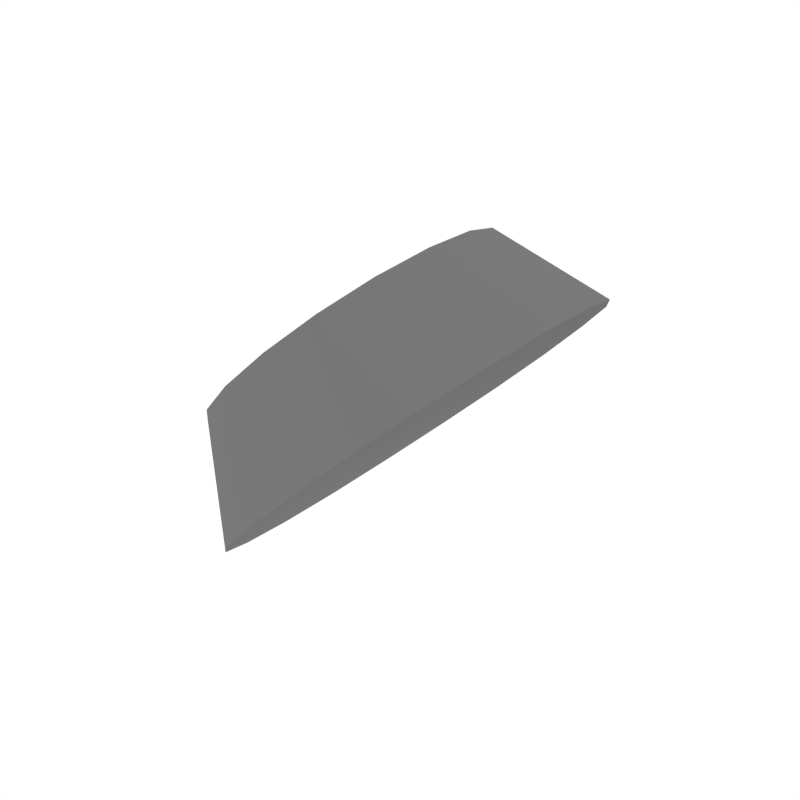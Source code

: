 # Source: Roof_VentL.blend  (saved by Blender 2.79.0; exported with 4.5.12 LTS)
import bpy
from mathutils import Matrix  # noqa: F401  (used for matrix-valued properties, if any)

bpy.ops.wm.read_factory_settings(use_empty=True)
scene = bpy.context.scene
scene.name = 'Scene'

# ---- collections
col_collection_1 = bpy.data.collections.new('Collection 1'); scene.collection.children.link(col_collection_1)

# ---- images (referenced by path relative to the original .blend; pixels are not part of the script)
import os
ASSET_DIR = os.environ.get("B2B_ASSET_DIR", "")  # directory of the original .blend (textures are referenced by path, not embedded)
HERE = os.path.dirname(os.path.abspath(__file__))  # packed textures are extracted next to this script under _unpacked/

def load_image(name, relpath, width, height, colorspace="sRGB"):
    """Load a texture the original file referenced (path relative to the .blend, or extracted next to this script)."""
    p = next((c for c in (os.path.join(HERE, relpath), os.path.join(ASSET_DIR, relpath)) if relpath and os.path.exists(c)), "")
    if p:
        img = bpy.data.images.load(p, check_existing=True)
        img.name = name
    else:  # same state as the original file: an image datablock whose file is absent (Cycles renders it pink)
        img = bpy.data.images.new(name, width, height)
        img.source = "FILE"
        img.filepath = "//" + (relpath or name)
    img.colorspace_settings.name = colorspace
    return img
img_atlas_png = load_image('Atlas.png', '_unpacked/Atlas.2d17175b.png', 32, 32, 'sRGB')

# ---- materials (node trees are filled in below, after node groups)
mat_atlas = bpy.data.materials.new('Atlas')
mat_atlas.alpha_threshold = 0.0
mat_atlas.roughness = 0.5

# ---- node groups
ng_auto_smooth = bpy.data.node_groups.new('Auto Smooth', 'GeometryNodeTree')
_s = ng_auto_smooth.interface.new_socket(name='Geometry', in_out='OUTPUT', socket_type='NodeSocketGeometry')
_s = ng_auto_smooth.interface.new_socket(name='Geometry', in_out='INPUT', socket_type='NodeSocketGeometry')
_s = ng_auto_smooth.interface.new_socket(name='Angle', in_out='INPUT', socket_type='NodeSocketFloat')
_s.subtype = 'ANGLE'
_s.min_value = 0.0
_s.max_value = 3.142
ng_auto_smooth.is_modifier = True
_N = ng_auto_smooth.nodes; _L = ng_auto_smooth.links
n0 = _N.new('NodeGroupOutput'); n0.name = 'Group Output'; n0.location = (480, -100)
n1 = _N.new('NodeGroupInput'); n1.name = 'Group Input'; n1.location = (-420, -300)
n2 = _N.new('NodeGroupInput'); n2.name = 'Group Input.001'; n2.location = (-60, -100)
n3 = _N.new('GeometryNodeSetShadeSmooth'); n3.name = 'Set Shade Smooth'; n3.location = (120, -100)
n3.domain = 'EDGE'
n4 = _N.new('GeometryNodeSetShadeSmooth'); n4.name = 'Set Shade Smooth.001'; n4.location = (300, -100)
n5 = _N.new('GeometryNodeInputMeshEdgeAngle'); n5.name = 'Edge Angle'; n5.location = (-420, -220)
n6 = _N.new('GeometryNodeInputEdgeSmooth'); n6.name = 'Is Edge Smooth'; n6.location = (-60, -160)
n7 = _N.new('GeometryNodeInputShadeSmooth'); n7.name = 'Is Face Smooth'; n7.location = (-240, -340)
n8 = _N.new('FunctionNodeBooleanMath'); n8.name = 'Boolean Math'; n8.location = (-60, -220)
n9 = _N.new('FunctionNodeCompare'); n9.name = 'Compare'; n9.location = (-240, -180)
n9.operation = 'LESS_EQUAL'
_L.new(n5.outputs[0], n9.inputs[0])
_L.new(n4.outputs[0], n0.inputs[0])
_L.new(n1.outputs[1], n9.inputs[1])
_L.new(n9.outputs[0], n8.inputs[0])
_L.new(n7.outputs[0], n8.inputs[1])
_L.new(n2.outputs[0], n3.inputs[0])
_L.new(n6.outputs[0], n3.inputs[1])
_L.new(n3.outputs[0], n4.inputs[0])
_L.new(n8.outputs[0], n3.inputs[2])
n0.is_active_output = True

# ---- material node trees
mat_atlas.use_nodes = True; mat_atlas.node_tree.nodes.clear()
_N = mat_atlas.node_tree.nodes; _L = mat_atlas.node_tree.links
n0 = _N.new('ShaderNodeOutputMaterial'); n0.name = 'Material Output'; n0.location = (300, 300)
n1 = _N.new('ShaderNodeBsdfDiffuse'); n1.name = 'Diffuse BSDF'; n1.location = (10, 300)
n2 = _N.new('ShaderNodeTexImage'); n2.name = 'Image Texture'; n2.location = (-180, 300)
n2.width = 140
n2.image = img_atlas_png
_L.new(n1.outputs[0], n0.inputs[0])
_L.new(n2.outputs[0], n1.inputs[0])
n0.is_active_output = True

# ---- world
world_world = bpy.data.worlds.new('World'); scene.world = world_world
world_world.color = (1.0, 1.0, 1.0)
world_world.use_sun_shadow = False
world_world.sun_shadow_jitter_overblur = 0.0
world_world.cycles.sampling_method = 'NONE'
world_world.cycles.sample_map_resolution = 256

# ---- meshes
me_cylinder_000 = bpy.data.meshes.new('Cylinder.000')
me_cylinder_000.from_pydata([(-1.232, 0.7163, 3.56), (-1.502, 0.5448, 3.83), (-1.405, 0.673, 3.387), (-1.633, 0.5119, 3.698), (-1.558, 0.5486, 3.235), (-1.749, 0.4172, 3.582), (-1.671, 0.3579, 3.122), (-1.835, 0.2721, 3.496), (-1.731, 0.124, 3.061), (-1.881, 0.0942, 3.45), (-1.731, -0.125, 3.061), (-1.881, -0.09517, 3.45), (-1.671, -0.3589, 3.122), (-1.835, -0.2731, 3.496), (-1.558, -0.5495, 3.235), (-1.749, -0.4182, 3.582), (-1.405, -0.674, 3.387), (-1.633, -0.5129, 3.698), (-1.232, -0.7172, 3.56), (-1.502, -0.5458, 3.83), (-1.059, -0.674, 3.734), (-1.37, -0.5129, 3.962), (-0.9061, -0.5496, 3.886), (-1.254, -0.4182, 4.078), (-0.7929, -0.3589, 3.999), (-1.168, -0.2731, 4.164), (-0.7327, -0.125, 4.06), (-1.122, -0.09517, 4.21), (-0.7327, 0.124, 4.06), (-1.122, 0.0942, 4.21), (-0.7929, 0.3579, 3.999), (-1.168, 0.2721, 4.164), (-0.9061, 0.5486, 3.886), (-1.254, 0.4172, 4.078), (-1.059, 0.673, 3.734), (-1.37, 0.5119, 3.962), (-1.606, 0.4072, 3.725), (-1.502, 0.4333, 3.83), (-1.699, 0.3318, 3.633), (-1.767, 0.2164, 3.564), (-1.804, 0.07484, 3.528), (-1.804, -0.07582, 3.528), (-1.767, -0.2174, 3.564), (-1.699, -0.3328, 3.633), (-1.606, -0.4081, 3.725), (-1.502, -0.4343, 3.83), (-1.397, -0.4081, 3.935), (-1.304, -0.3328, 4.027), (-1.236, -0.2174, 4.096), (-1.199, -0.07582, 4.132), (-1.199, 0.07484, 4.132), (-1.236, 0.2164, 4.096), (-1.304, 0.3318, 4.027), (-1.397, 0.4072, 3.935), (-1.354, 0.4072, 3.893), (-1.262, 0.3318, 3.985), (-1.193, 0.2164, 4.053), (-1.157, 0.07484, 4.09), (-1.157, -0.07582, 4.09), (-1.193, -0.2174, 4.053), (-1.262, -0.3328, 3.985), (-1.354, -0.4081, 3.893), (-1.459, -0.4343, 3.788), (-1.564, -0.4081, 3.683), (-1.656, -0.3328, 3.591), (-1.725, -0.2174, 3.522), (-1.761, -0.07582, 3.486), (-1.761, 0.07484, 3.486), (-1.725, 0.2164, 3.522), (-1.656, 0.3318, 3.591), (-1.459, 0.4333, 3.788), (-1.564, 0.4072, 3.683)], [], [(0, 2, 3, 1), (2, 4, 5, 3), (4, 6, 7, 5), (6, 8, 9, 7), (8, 10, 11, 9), (10, 12, 13, 11), (12, 14, 15, 13), (14, 16, 17, 15), (16, 18, 19, 17), (18, 20, 21, 19), (20, 22, 23, 21), (22, 24, 25, 23), (24, 26, 27, 25), (26, 28, 29, 27), (28, 30, 31, 29), (30, 32, 33, 31), (13, 42, 41, 11), (32, 34, 35, 33), (34, 0, 1, 35), (0, 34, 32, 30, 28, 26, 24, 22, 20, 18, 16, 14, 12, 10, 8, 6, 4, 2), (45, 62, 63, 44), (23, 47, 46, 21), (33, 52, 51, 31), (9, 40, 39, 7), (19, 45, 44, 17), (29, 50, 49, 27), (5, 38, 36, 3), (15, 43, 42, 13), (25, 48, 47, 23), (35, 53, 52, 33), (11, 41, 40, 9), (21, 46, 45, 19), (31, 51, 50, 29), (7, 39, 38, 5), (17, 44, 43, 15), (3, 36, 37, 1), (27, 49, 48, 25), (1, 37, 53, 35), (52, 55, 56, 51), (36, 71, 70, 37), (44, 63, 64, 43), (51, 56, 57, 50), (43, 64, 65, 42), (50, 57, 58, 49), (42, 65, 66, 41), (49, 58, 59, 48), (41, 66, 67, 40), (48, 59, 60, 47), (40, 67, 68, 39), (47, 60, 61, 46), (37, 70, 54, 53), (39, 68, 69, 38), (46, 61, 62, 45), (53, 54, 55, 52), (38, 69, 71, 36), (70, 71, 69, 68, 67, 66, 65, 64, 63, 62, 61, 60, 59, 58, 57, 56, 55, 54)])
me_cylinder_000.polygons.foreach_set('use_smooth', [True] * 56)
_uv = me_cylinder_000.uv_layers.new(name='UVMap')
_uv.uv.foreach_set('vector', [0.04984, 0.9882, 0.04985, 0.9884, 0.05019, 0.9883, 0.05018, 0.9882, 0.04985, 0.9884, 0.04987, 0.9886, 0.05021, 0.9885, 0.05019, 0.9883, 0.05101, 0.9875, 0.05099, 0.9877, 0.05133, 0.9877, 0.05135, 0.9876, 0.05099, 0.9877, 0.05098, 0.9879, 0.05132, 0.9879, 0.05133, 0.9877, 0.05098, 0.9879, 0.05099, 0.9881, 0.05133, 0.988, 0.05132, 0.9879, 0.05099, 0.9881, 0.05101, 0.9883, 0.05135, 0.9882, 0.05133, 0.988, 0.04943, 0.9887, 0.04945, 0.9886, 0.04912, 0.9885, 0.0491, 0.9886, 0.04945, 0.9886, 0.04947, 0.9884, 0.04913, 0.9884, 0.04912, 0.9885, 0.04947, 0.9884, 0.04947, 0.9882, 0.04913, 0.9882, 0.04913, 0.9884, 0.04947, 0.9882, 0.04945, 0.988, 0.04912, 0.988, 0.04913, 0.9882, 0.04945, 0.988, 0.04943, 0.9878, 0.0491, 0.9879, 0.04912, 0.988, 0.04951, 0.9878, 0.04948, 0.988, 0.04982, 0.988, 0.04984, 0.9879, 0.04948, 0.988, 0.04947, 0.9882, 0.04981, 0.9882, 0.04982, 0.988, 0.04947, 0.9882, 0.04947, 0.9884, 0.04981, 0.9884, 0.04981, 0.9882, 0.04947, 0.9884, 0.04948, 0.9886, 0.04982, 0.9885, 0.04981, 0.9884, 0.04948, 0.9886, 0.04951, 0.9887, 0.04984, 0.9886, 0.04982, 0.9885, 0.05033, 0.9868, 0.05041, 0.9869, 0.05049, 0.9868, 0.05043, 0.9867, 0.04987, 0.9878, 0.04985, 0.988, 0.05019, 0.988, 0.05021, 0.9879, 0.04985, 0.988, 0.04984, 0.9882, 0.05018, 0.9882, 0.05019, 0.988, 0.05027, 0.9871, 0.0502, 0.9869, 0.05007, 0.9867, 0.04989, 0.9866, 0.04968, 0.9866, 0.04948, 0.9866, 0.0493, 0.9867, 0.04917, 0.9869, 0.0491, 0.9871, 0.0491, 0.9873, 0.04917, 0.9875, 0.0493, 0.9877, 0.04948, 0.9878, 0.04968, 0.9878, 0.04989, 0.9878, 0.05007, 0.9877, 0.0502, 0.9875, 0.05027, 0.9873, 0.05027, 0.9885, 0.05032, 0.9885, 0.05033, 0.9883, 0.05028, 0.9883, 0.05056, 0.9875, 0.05059, 0.9874, 0.05049, 0.9873, 0.05043, 0.9874, 0.05117, 0.9871, 0.05107, 0.9871, 0.05103, 0.9872, 0.05111, 0.9873, 0.05056, 0.9866, 0.05059, 0.9867, 0.05072, 0.9867, 0.05072, 0.9866, 0.05033, 0.9873, 0.05041, 0.9872, 0.05036, 0.9871, 0.05027, 0.9871, 0.05101, 0.9874, 0.05095, 0.9873, 0.05084, 0.9874, 0.05087, 0.9875, 0.05087, 0.9866, 0.05084, 0.9867, 0.05095, 0.9868, 0.05101, 0.9867, 0.05027, 0.987, 0.05036, 0.987, 0.05041, 0.9869, 0.05033, 0.9868, 0.05072, 0.9875, 0.05072, 0.9874, 0.05059, 0.9874, 0.05056, 0.9875, 0.05117, 0.987, 0.05107, 0.987, 0.05107, 0.9871, 0.05117, 0.9871, 0.05043, 0.9867, 0.05049, 0.9868, 0.05059, 0.9867, 0.05056, 0.9866, 0.05043, 0.9874, 0.05049, 0.9873, 0.05041, 0.9872, 0.05033, 0.9873, 0.05111, 0.9873, 0.05103, 0.9872, 0.05095, 0.9873, 0.05101, 0.9874, 0.05072, 0.9866, 0.05072, 0.9867, 0.05084, 0.9867, 0.05087, 0.9866, 0.05027, 0.9871, 0.05036, 0.9871, 0.05036, 0.987, 0.05027, 0.987, 0.05101, 0.9867, 0.05095, 0.9868, 0.05103, 0.9869, 0.05111, 0.9868, 0.05087, 0.9875, 0.05084, 0.9874, 0.05072, 0.9874, 0.05072, 0.9875, 0.05111, 0.9868, 0.05103, 0.9869, 0.05107, 0.987, 0.05117, 0.987, 0.05043, 0.9887, 0.05048, 0.9887, 0.05047, 0.9886, 0.05042, 0.9886, 0.05035, 0.9886, 0.0504, 0.9886, 0.0504, 0.9885, 0.05035, 0.9885, 0.05028, 0.9883, 0.05033, 0.9883, 0.05035, 0.9882, 0.0503, 0.9882, 0.05042, 0.9886, 0.05047, 0.9886, 0.05046, 0.9885, 0.05041, 0.9885, 0.05119, 0.9871, 0.05124, 0.9871, 0.05122, 0.987, 0.05117, 0.987, 0.05041, 0.9885, 0.05046, 0.9885, 0.05047, 0.9884, 0.05042, 0.9884, 0.05117, 0.987, 0.05122, 0.987, 0.05121, 0.9869, 0.05117, 0.9869, 0.05042, 0.9884, 0.05047, 0.9884, 0.05048, 0.9883, 0.05043, 0.9882, 0.05117, 0.9869, 0.05121, 0.9869, 0.05121, 0.9868, 0.05117, 0.9868, 0.0503, 0.9888, 0.05035, 0.9888, 0.05033, 0.9887, 0.05028, 0.9887, 0.05117, 0.9868, 0.05121, 0.9868, 0.05122, 0.9867, 0.05117, 0.9867, 0.05028, 0.9887, 0.05033, 0.9887, 0.05032, 0.9886, 0.05027, 0.9886, 0.05035, 0.9885, 0.0504, 0.9885, 0.0504, 0.9884, 0.05035, 0.9884, 0.05117, 0.9867, 0.05122, 0.9867, 0.05124, 0.9866, 0.05119, 0.9866, 0.05027, 0.9886, 0.05032, 0.9886, 0.05032, 0.9885, 0.05027, 0.9885, 0.05035, 0.9884, 0.0504, 0.9884, 0.05041, 0.9883, 0.05036, 0.9882, 0.05036, 0.9887, 0.05041, 0.9887, 0.0504, 0.9886, 0.05035, 0.9886, 0.2022, 0.9842, 0.2021, 0.9841, 0.202, 0.9841, 0.2019, 0.9841, 0.2018, 0.9842, 0.2017, 0.9843, 0.2016, 0.9844, 0.2016, 0.9845, 0.2017, 0.9846, 0.2018, 0.9847, 0.2019, 0.9848, 0.202, 0.9848, 0.2021, 0.9848, 0.2022, 0.9847, 0.2023, 0.9846, 0.2023, 0.9845, 0.2023, 0.9844, 0.2023, 0.9843])
me_cylinder_000.materials.append(mat_atlas)
me_cylinder_000.use_remesh_preserve_volume = False
me_cylinder_000.use_remesh_preserve_attributes = False
me_cylinder_000.use_mirror_vertex_groups = False
me_cylinder_000.update()

# ---- objects
ob_roof_ventl = bpy.data.objects.new('Roof_VentL', me_cylinder_000)

# ---- transforms, parenting, visibility, modifiers, constraints
ob_roof_ventl.location = (0.0, 0.0, 0.0)
ob_roof_ventl.lineart.crease_threshold = 0.0
_m = ob_roof_ventl.modifiers.new('Auto Smooth', 'NODES')
_m.node_group = ng_auto_smooth
_gi = [s.identifier for s in ng_auto_smooth.interface.items_tree if s.item_type == 'SOCKET' and s.in_out == 'INPUT']
_m[_gi[1]] = 0.5236  # Angle

# ---- collection membership
col_collection_1.objects.link(ob_roof_ventl)

# ---- scene / render settings (as saved in the file)
scene.frame_start = 1; scene.frame_end = 250; scene.frame_set(0)
scene.render.engine = 'CYCLES'
scene.render.resolution_x = 1000
scene.render.resolution_y = 1000
scene.render.dither_intensity = 0.0
scene.cycles.samples = 200
scene.cycles.sampling_pattern = 'TABULATED_SOBOL'
scene.cycles.light_sampling_threshold = 0.0
scene.cycles.use_adaptive_sampling = False
scene.cycles.use_light_tree = False
scene.cycles.caustics_reflective = False
scene.cycles.caustics_refractive = False
scene.cycles.blur_glossy = 0.0
scene.cycles.max_bounces = 2
scene.cycles.pixel_filter_type = 'GAUSSIAN'
scene.cycles.sample_clamp_indirect = 0.0
scene.view_settings.view_transform = 'Standard'
bpy.context.view_layer.update()

# ---- added for rendering (the .blend has no active camera): camera
cam_auto = bpy.data.cameras.new('AutoCamera')
cam_auto.lens = 50.0
cam_auto.sensor_width = 36.0
cam_auto.clip_end = 1000.0
ob_auto_camera = bpy.data.objects.new('AutoCamera', cam_auto)
scene.collection.objects.link(ob_auto_camera)
ob_auto_camera.location = (0.697365, -2.40571, 5.23907)
ob_auto_camera.rotation_euler = (1.09748, -7.21219e-08, 0.694738)
scene.camera = ob_auto_camera
bpy.context.view_layer.update()
